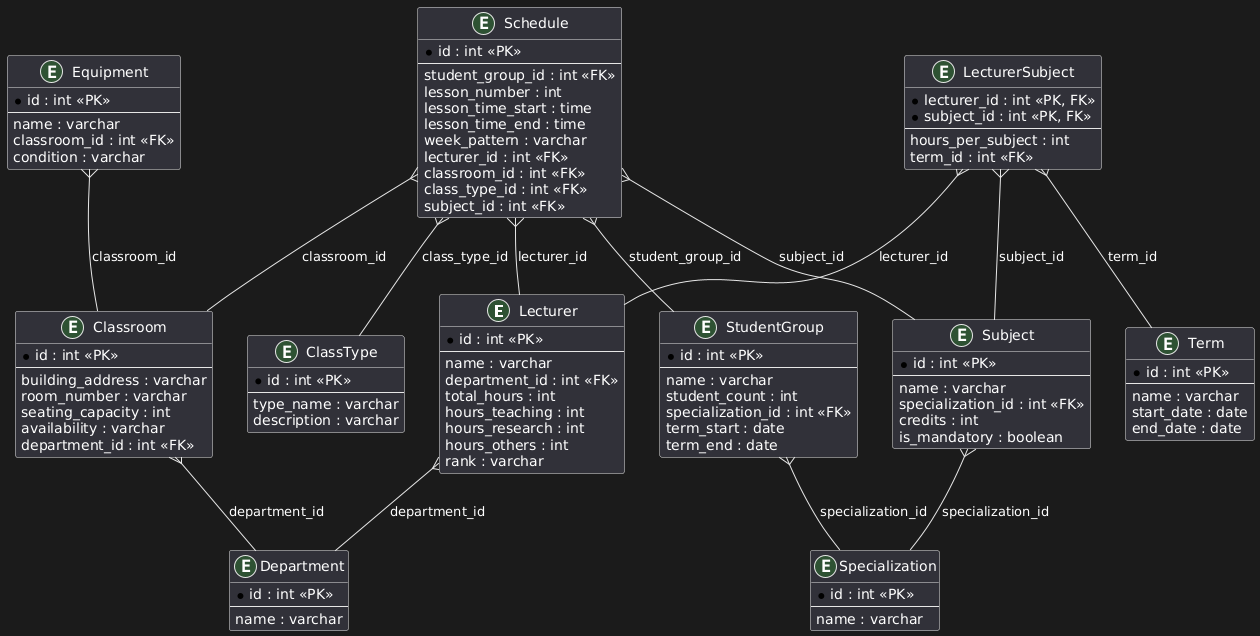

The diagram above was rendered by PlantUML. Its source (embedded in the PNG):
@startuml
entity "Lecturer" {
    *id : int <<PK>>
    --
    name : varchar
    department_id : int <<FK>>
    total_hours : int
    hours_teaching : int
    hours_research : int
    hours_others : int
    rank : varchar
}

entity "Department" {
    *id : int <<PK>>
    --
    name : varchar
}

entity "Specialization" {
    *id : int <<PK>>
    --
    name : varchar
}

entity "Subject" {
    *id : int <<PK>>
    --
    name : varchar
    specialization_id : int <<FK>>
    credits : int
    is_mandatory : boolean
}

entity "LecturerSubject" {
    *lecturer_id : int <<PK, FK>>
    *subject_id : int <<PK, FK>>
    --
    hours_per_subject : int
    term_id : int <<FK>>
}

entity "StudentGroup" {
    *id : int <<PK>>
    --
    name : varchar
    student_count : int
    specialization_id : int <<FK>>
    term_start : date
    term_end : date
}

entity "Classroom" {
    *id : int <<PK>>
    --
    building_address : varchar
    room_number : varchar
    seating_capacity : int
    availability : varchar
    department_id : int <<FK>>
}

entity "Equipment" {
    *id : int <<PK>>
    --
    name : varchar
    classroom_id : int <<FK>>
    condition : varchar
}

entity "Schedule" {
    *id : int <<PK>>
    --
    student_group_id : int <<FK>>
    lesson_number : int
    lesson_time_start : time
    lesson_time_end : time
    week_pattern : varchar
    lecturer_id : int <<FK>>
    classroom_id : int <<FK>>
    class_type_id : int <<FK>>
    subject_id : int <<FK>>
}

entity "ClassType" {
    *id : int <<PK>>
    --
    type_name : varchar
    description : varchar
}

entity "Term" {
    *id : int <<PK>>
    --
    name : varchar
    start_date : date
    end_date : date
}

' Relationships
Lecturer }-- Department : "department_id"
LecturerSubject }-- Lecturer : "lecturer_id"
LecturerSubject }-- Subject : "subject_id"
LecturerSubject }-- Term : "term_id"
Subject }-- Specialization : "specialization_id"
StudentGroup }-- Specialization : "specialization_id"
Schedule }-- StudentGroup : "student_group_id"
Schedule }-- Lecturer : "lecturer_id"
Schedule }-- Classroom : "classroom_id"
Schedule }-- ClassType : "class_type_id"
Schedule }-- Subject : "subject_id"
Equipment }-- Classroom : "classroom_id"
Classroom }-- Department : "department_id"
@enduml